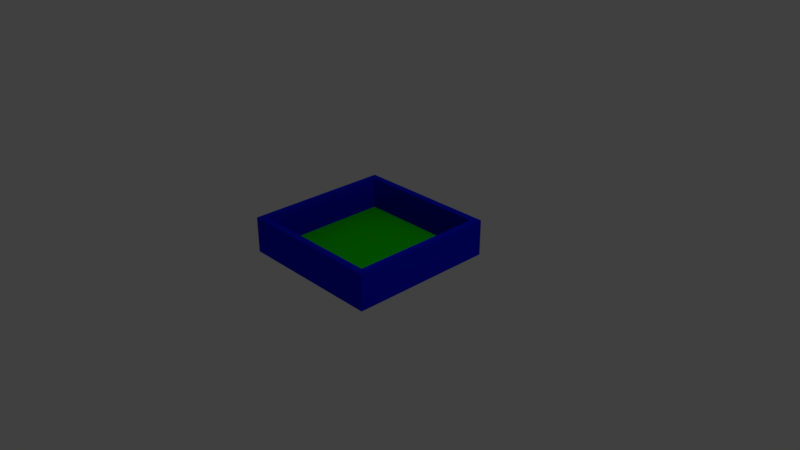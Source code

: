 # Source: box_with_materials.blend  (saved by Blender 2.78.0; exported with 4.5.12 LTS)
import bpy
from mathutils import Matrix  # noqa: F401  (used for matrix-valued properties, if any)

bpy.ops.wm.read_factory_settings(use_empty=True)
scene = bpy.context.scene
scene.name = 'Scene'

# ---- collections
col_collection_1 = bpy.data.collections.new('Collection 1'); scene.collection.children.link(col_collection_1)

# ---- materials (node trees are filled in below, after node groups)
mat_material_001 = bpy.data.materials.new('Material.001')
mat_material_001.alpha_threshold = 0.0
mat_material_001.use_transparent_shadow = False
mat_material_001.diffuse_color = (0.0, 0.005685, 0.8, 1.0)
mat_material_001.roughness = 0.5
mat_material_002 = bpy.data.materials.new('Material.002')
mat_material_002.alpha_threshold = 0.0
mat_material_002.use_transparent_shadow = False
mat_material_002.diffuse_color = (0.008981, 0.8, 0.0, 1.0)
mat_material_002.roughness = 0.5

# ---- material node trees

# ---- world
world_world = bpy.data.worlds.new('World'); scene.world = world_world
world_world.color = (0.05088, 0.05088, 0.05088)
world_world.use_sun_shadow = False
world_world.sun_shadow_jitter_overblur = 0.0
world_world.cycles.sampling_method = 'MANUAL'

# ---- cameras
cam_camera = bpy.data.cameras.new('Camera')
cam_camera.clip_end = 100.0
cam_camera.lens = 35.0
cam_camera.sensor_width = 32.0
cam_camera.sensor_height = 18.0
cam_camera.ortho_scale = 7.314
cam_camera.dof.focus_distance = 0.0
cam_camera.dof.aperture_fstop = 128.0

# ---- lights
light_lamp = bpy.data.lights.new('Lamp', 'POINT')
light_lamp.transmission_factor = 0.0
light_lamp.cutoff_distance = 30.0
light_lamp.energy = 100.0
light_lamp.shadow_buffer_clip_start = 1.001
light_lamp.shadow_soft_size = 0.1
light_lamp.shadow_maximum_resolution = 0.006
light_lamp.use_absolute_resolution = True

# ---- meshes
me_cube = bpy.data.meshes.new('Cube')
me_cube.from_pydata([(1.0, 1.0, -0.4876), (1.0, -1.0, -0.4876), (-1.0, -1.0, -0.4876), (-1.0, 1.0, -0.4876), (1.0, 1.0, -0.0005078), (1.0, -1.0, -0.0005078), (-1.0, -1.0, -0.0005078), (-1.0, 1.0, -0.0005078), (0.9059, 0.9059, -0.0005078), (0.9059, -0.9059, -0.0005078), (-0.9059, 0.9059, -0.0005078), (-0.9059, -0.9059, -0.0005078), (0.9059, 0.9059, -0.4341), (0.9059, -0.9059, -0.4341), (-0.9059, 0.9059, -0.4341), (-0.9059, -0.9059, -0.4341)], [], [(0, 1, 2, 3), (6, 5, 9, 11), (0, 4, 5, 1), (1, 5, 6, 2), (2, 6, 7, 3), (4, 0, 3, 7), (11, 9, 13, 15), (5, 4, 8, 9), (7, 6, 11, 10), (4, 7, 10, 8), (12, 14, 15, 13), (9, 8, 12, 13), (10, 11, 15, 14), (8, 10, 14, 12)])
me_cube.polygons.foreach_set('material_index', [1, 0, 0, 0, 0, 0, 0, 0, 0, 0, 1, 0, 0, 0])
_uv = me_cube.uv_layers.new(name='UVMap')
_uv.uv.foreach_set('vector', [0.0, 0.0, 1.0, 0.0, 1.0, 1.0, 0.0, 1.0, 0.0, 0.0, 1.0, 0.0, 1.0, 1.0, 0.0, 1.0, 0.0, 0.0, 1.0, 0.0, 1.0, 1.0, 0.0, 1.0, 0.0, 0.0, 1.0, 0.0, 1.0, 1.0, 0.0, 1.0, 0.0, 0.0, 1.0, 0.0, 1.0, 1.0, 0.0, 1.0, 0.0, 0.0, 1.0, 0.0, 1.0, 1.0, 0.0, 1.0, 0.0, 0.0, 1.0, 0.0, 1.0, 1.0, 0.0, 1.0, 0.0, 0.0, 1.0, 0.0, 1.0, 1.0, 0.0, 1.0, 0.0, 0.0, 1.0, 0.0, 1.0, 1.0, 0.0, 1.0, 0.0, 0.0, 1.0, 0.0, 1.0, 1.0, 0.0, 1.0, 0.0, 0.0, 1.0, 0.0, 1.0, 1.0, 0.0, 1.0, 0.0, 0.0, 1.0, 0.0, 1.0, 1.0, 0.0, 1.0, 0.0, 0.0, 1.0, 0.0, 1.0, 1.0, 0.0, 1.0, 0.0, 0.0, 1.0, 0.0, 1.0, 1.0, 0.0, 1.0])
me_cube.materials.append(mat_material_001)
me_cube.materials.append(mat_material_002)
me_cube.use_remesh_preserve_volume = False
me_cube.use_remesh_preserve_attributes = False
me_cube.use_mirror_vertex_groups = False
me_cube.update()

# ---- objects
ob_cube = bpy.data.objects.new('Cube', me_cube)
ob_lamp = bpy.data.objects.new('Lamp', light_lamp)
ob_camera = bpy.data.objects.new('Camera', cam_camera)

# ---- transforms, parenting, visibility, modifiers, constraints
ob_cube.location = (0.0, 0.0, 0.5)
ob_cube.lock_rotations_4d = False
ob_cube.empty_display_type = 'ARROWS'
ob_cube.lineart.crease_threshold = 0.0
ob_lamp.location = (4.076, 1.005, 5.904)
ob_lamp.rotation_euler = (0.6503, 0.05522, 1.866)
ob_lamp.lock_rotations_4d = False
ob_lamp.empty_display_type = 'ARROWS'
ob_lamp.color = (0.0, 0.0, 0.0, 0.0)
ob_lamp.lineart.crease_threshold = 0.0
ob_camera.location = (7.481, -6.508, 5.344)
ob_camera.rotation_euler = (1.109, 0.0, 0.8149)
ob_camera.lock_rotations_4d = False
ob_camera.empty_display_type = 'ARROWS'
ob_camera.color = (0.0, 0.0, 0.0, 0.0)
ob_camera.display_type = 'WIRE'
ob_camera.lineart.crease_threshold = 0.0

# ---- collection membership
col_collection_1.objects.link(ob_cube)
col_collection_1.objects.link(ob_lamp)
col_collection_1.objects.link(ob_camera)

# ---- scene / render settings (as saved in the file)
scene.camera = ob_camera
scene.frame_start = 1; scene.frame_end = 250; scene.frame_set(1)
scene.render.engine = 'BLENDER_EEVEE_NEXT'
scene.render.resolution_percentage = 50
scene.render.dither_intensity = 0.0
scene.cycles.use_denoising = False
scene.cycles.samples = 128
scene.cycles.sampling_pattern = 'TABULATED_SOBOL'
scene.cycles.light_sampling_threshold = 0.0
scene.cycles.use_adaptive_sampling = False
scene.cycles.use_light_tree = False
scene.cycles.blur_glossy = 0.0
scene.cycles.sample_clamp_indirect = 0.0
scene.view_settings.view_transform = 'Standard'
bpy.context.view_layer.update()
